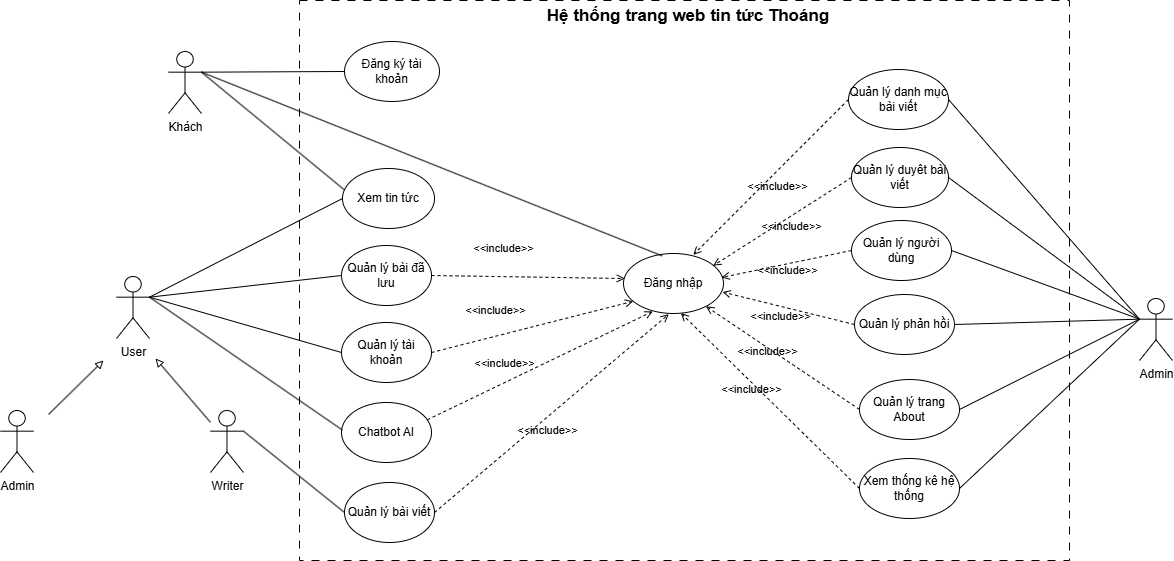

The diagram above was exported from draw.io. Its source (the exported page's mxGraphModel, read from the mxfile embedded in the PNG):
<mxGraphModel dx="1717" dy="1348" grid="0" gridSize="10" guides="1" tooltips="1" connect="1" arrows="1" fold="1" page="0" pageScale="1" pageWidth="850" pageHeight="1100" math="0" shadow="0">
  <root>
    <mxCell id="0" />
    <mxCell id="1" parent="0" />
    <mxCell id="QgyDe-mJLRYnyliERIoR-1" parent="1" style="rounded=0;whiteSpace=wrap;html=1;dashed=1;dashPattern=8 8;fontFamily=Helvetica;" value="" vertex="1">
      <mxGeometry height="560" width="770" x="320" y="-50" as="geometry" />
    </mxCell>
    <mxCell id="ciQ98iJRlT8-RjLgorbG-4" edge="1" parent="1" source="QgyDe-mJLRYnyliERIoR-2" style="edgeStyle=none;curved=1;rounded=0;orthogonalLoop=1;jettySize=auto;html=1;exitX=0;exitY=0.3333333333333333;exitDx=0;exitDy=0;exitPerimeter=0;entryX=1;entryY=0.5;entryDx=0;entryDy=0;fontSize=12;startSize=8;endSize=8;endArrow=none;endFill=0;" target="ciQ98iJRlT8-RjLgorbG-3">
      <mxGeometry relative="1" as="geometry" />
    </mxCell>
    <mxCell id="QgyDe-mJLRYnyliERIoR-2" parent="1" style="shape=umlActor;verticalLabelPosition=bottom;verticalAlign=top;html=1;outlineConnect=0;fontFamily=Helvetica;" value="Admin" vertex="1">
      <mxGeometry height="62" width="33" x="1160" y="248" as="geometry" />
    </mxCell>
    <mxCell id="QgyDe-mJLRYnyliERIoR-3" parent="1" style="text;html=1;whiteSpace=wrap;strokeColor=none;fillColor=none;align=center;verticalAlign=middle;rounded=0;fontSize=17;fontStyle=1;fontFamily=Helvetica;" value="Hệ thống trang web tin tức Thoáng" vertex="1">
      <mxGeometry height="32" width="298" x="560" y="-50" as="geometry" />
    </mxCell>
    <mxCell id="HAJoXIKbybWPG-lhU5ad-3" edge="1" parent="1" source="QgyDe-mJLRYnyliERIoR-33" style="edgeStyle=none;curved=1;rounded=0;orthogonalLoop=1;jettySize=auto;html=1;exitX=1;exitY=0.3333333333333333;exitDx=0;exitDy=0;exitPerimeter=0;entryX=0;entryY=0.5;entryDx=0;entryDy=0;fontSize=12;startSize=8;endSize=8;endArrow=none;endFill=0;" target="yx_W1n-4BYB6XLKzvAPL-1">
      <mxGeometry relative="1" as="geometry" />
    </mxCell>
    <mxCell id="mEK-nEQWXN_Ef8HiM961-2" edge="1" parent="1" source="eh7LQ-IA36SDS_-JHtnf-1" style="edgeStyle=none;curved=1;rounded=0;orthogonalLoop=1;jettySize=auto;html=1;entryX=0;entryY=0.5;entryDx=0;entryDy=0;fontSize=12;startSize=8;endSize=8;endArrow=none;endFill=0;exitX=1;exitY=0.3333333333333333;exitDx=0;exitDy=0;exitPerimeter=0;" target="mEK-nEQWXN_Ef8HiM961-1">
      <mxGeometry relative="1" as="geometry" />
    </mxCell>
    <mxCell id="QgyDe-mJLRYnyliERIoR-33" parent="1" style="shape=umlActor;verticalLabelPosition=bottom;verticalAlign=top;html=1;outlineConnect=0;fontFamily=Helvetica;" value="User" vertex="1">
      <mxGeometry height="62" width="33" x="137" y="226" as="geometry" />
    </mxCell>
    <mxCell id="yx_W1n-4BYB6XLKzvAPL-1" parent="1" style="ellipse;whiteSpace=wrap;html=1;" value="Xem tin tức" vertex="1">
      <mxGeometry height="60" width="92" x="363" y="118" as="geometry" />
    </mxCell>
    <mxCell id="z6cIeiwGmDgdNUH_zyl6-1" parent="1" style="ellipse;whiteSpace=wrap;html=1;" value="Quản lý bài đã lưu" vertex="1">
      <mxGeometry height="60" width="90" x="362" y="195" as="geometry" />
    </mxCell>
    <mxCell id="bv7_36IouGCRsFV0TAWW-1" parent="1" style="ellipse;whiteSpace=wrap;html=1;" value="Đăng nhập" vertex="1">
      <mxGeometry height="60" width="100" x="644" y="203" as="geometry" />
    </mxCell>
    <mxCell id="HAJoXIKbybWPG-lhU5ad-6" edge="1" parent="1" source="QgyDe-mJLRYnyliERIoR-33" style="edgeStyle=none;curved=1;rounded=0;orthogonalLoop=1;jettySize=auto;html=1;exitX=1;exitY=0.3333333333333333;exitDx=0;exitDy=0;exitPerimeter=0;fontSize=12;startSize=8;endSize=8;endArrow=none;endFill=0;entryX=0;entryY=0.5;entryDx=0;entryDy=0;" target="z6cIeiwGmDgdNUH_zyl6-1">
      <mxGeometry relative="1" as="geometry">
        <mxPoint x="220" y="210" as="sourcePoint" />
        <mxPoint x="427" y="289" as="targetPoint" />
      </mxGeometry>
    </mxCell>
    <mxCell id="HAJoXIKbybWPG-lhU5ad-7" parent="1" style="ellipse;whiteSpace=wrap;html=1;" value="Quản lý bài viết" vertex="1">
      <mxGeometry height="60" width="90" x="365" y="432" as="geometry" />
    </mxCell>
    <mxCell id="_bkWl8DjKSDMr1LXRCQe-1" parent="1" style="ellipse;whiteSpace=wrap;html=1;" value="Quản lý duyêt bài viết" vertex="1">
      <mxGeometry height="60" width="97" x="872" y="97" as="geometry" />
    </mxCell>
    <mxCell id="YrX43DvHqY0OJM1JrRZe-8" edge="1" parent="1" source="_bkWl8DjKSDMr1LXRCQe-1" style="html=1;verticalAlign=bottom;labelBackgroundColor=none;endArrow=open;endFill=0;dashed=1;rounded=0;entryX=0.898;entryY=0.202;entryDx=0;entryDy=0;exitX=0;exitY=0.5;exitDx=0;exitDy=0;entryPerimeter=0;" target="bv7_36IouGCRsFV0TAWW-1" value="&amp;lt;&amp;lt;include&amp;gt;&amp;gt;">
      <mxGeometry relative="1" width="160" x="0.0057" y="17" as="geometry">
        <mxPoint as="offset" />
        <mxPoint x="520" y="270" as="sourcePoint" />
        <mxPoint x="725" y="301" as="targetPoint" />
      </mxGeometry>
    </mxCell>
    <mxCell id="YrX43DvHqY0OJM1JrRZe-11" parent="1" style="ellipse;whiteSpace=wrap;html=1;" value="Quản lý người dùng" vertex="1">
      <mxGeometry height="60" width="100" x="872" y="170" as="geometry" />
    </mxCell>
    <mxCell id="YrX43DvHqY0OJM1JrRZe-12" edge="1" parent="1" source="YrX43DvHqY0OJM1JrRZe-11" style="edgeStyle=none;curved=1;rounded=0;orthogonalLoop=1;jettySize=auto;html=1;exitX=1;exitY=0.5;exitDx=0;exitDy=0;entryX=0;entryY=0.3333333333333333;entryDx=0;entryDy=0;entryPerimeter=0;fontSize=12;startSize=8;endSize=8;endArrow=none;endFill=0;" target="QgyDe-mJLRYnyliERIoR-2">
      <mxGeometry relative="1" as="geometry" />
    </mxCell>
    <mxCell id="ciQ98iJRlT8-RjLgorbG-1" parent="1" style="ellipse;whiteSpace=wrap;html=1;" value="Quản lý phản hồi" vertex="1">
      <mxGeometry height="60" width="100" x="875" y="244" as="geometry" />
    </mxCell>
    <mxCell id="ciQ98iJRlT8-RjLgorbG-2" edge="1" parent="1" source="ciQ98iJRlT8-RjLgorbG-1" style="edgeStyle=none;curved=1;rounded=0;orthogonalLoop=1;jettySize=auto;html=1;exitX=1;exitY=0.5;exitDx=0;exitDy=0;entryX=0;entryY=0.3333333333333333;entryDx=0;entryDy=0;entryPerimeter=0;fontSize=12;startSize=8;endSize=8;endArrow=none;endFill=0;" target="QgyDe-mJLRYnyliERIoR-2">
      <mxGeometry relative="1" as="geometry" />
    </mxCell>
    <mxCell id="ciQ98iJRlT8-RjLgorbG-3" parent="1" style="ellipse;whiteSpace=wrap;html=1;" value="Quản lý trang About" vertex="1">
      <mxGeometry height="60" width="100" x="880" y="329" as="geometry" />
    </mxCell>
    <mxCell id="fotAkE-ZLuH6G2u0WV2V-1" parent="1" style="ellipse;whiteSpace=wrap;html=1;" value="Xem thống kê hệ thống" vertex="1">
      <mxGeometry height="60" width="100" x="880" y="408" as="geometry" />
    </mxCell>
    <mxCell id="i3QvbSf1Vc8papFVagwh-1" edge="1" parent="1" source="fotAkE-ZLuH6G2u0WV2V-1" style="edgeStyle=none;curved=1;rounded=0;orthogonalLoop=1;jettySize=auto;html=1;exitX=1;exitY=0.5;exitDx=0;exitDy=0;entryX=0;entryY=0.3333333333333333;entryDx=0;entryDy=0;entryPerimeter=0;fontSize=12;startSize=8;endSize=8;endArrow=none;endFill=0;" target="QgyDe-mJLRYnyliERIoR-2">
      <mxGeometry relative="1" as="geometry" />
    </mxCell>
    <mxCell id="i3QvbSf1Vc8papFVagwh-2" edge="1" parent="1" source="YrX43DvHqY0OJM1JrRZe-11" style="html=1;verticalAlign=bottom;labelBackgroundColor=none;endArrow=open;endFill=0;dashed=1;rounded=0;entryX=0.98;entryY=0.4;entryDx=0;entryDy=0;exitX=0;exitY=0.5;exitDx=0;exitDy=0;entryPerimeter=0;" target="bv7_36IouGCRsFV0TAWW-1" value="&amp;lt;&amp;lt;include&amp;gt;&amp;gt;">
      <mxGeometry relative="1" width="160" x="0.0196" y="15" as="geometry">
        <mxPoint as="offset" />
        <mxPoint x="510" y="220" as="sourcePoint" />
        <mxPoint x="723" y="299" as="targetPoint" />
      </mxGeometry>
    </mxCell>
    <mxCell id="i3QvbSf1Vc8papFVagwh-3" edge="1" parent="1" source="ciQ98iJRlT8-RjLgorbG-1" style="html=1;verticalAlign=bottom;labelBackgroundColor=none;endArrow=open;endFill=0;dashed=1;rounded=0;entryX=0.99;entryY=0.643;entryDx=0;entryDy=0;exitX=0;exitY=0.5;exitDx=0;exitDy=0;entryPerimeter=0;" target="bv7_36IouGCRsFV0TAWW-1" value="&amp;lt;&amp;lt;include&amp;gt;&amp;gt;">
      <mxGeometry relative="1" width="160" x="0.06" y="19" as="geometry">
        <mxPoint as="offset" />
        <mxPoint x="935" y="230" as="sourcePoint" />
        <mxPoint x="790" y="329" as="targetPoint" />
      </mxGeometry>
    </mxCell>
    <mxCell id="i3QvbSf1Vc8papFVagwh-4" edge="1" parent="1" source="ciQ98iJRlT8-RjLgorbG-3" style="html=1;verticalAlign=bottom;labelBackgroundColor=none;endArrow=open;endFill=0;dashed=1;rounded=0;entryX=0.824;entryY=0.879;entryDx=0;entryDy=0;exitX=0;exitY=0.5;exitDx=0;exitDy=0;entryPerimeter=0;" target="bv7_36IouGCRsFV0TAWW-1" value="&amp;lt;&amp;lt;include&amp;gt;&amp;gt;">
      <mxGeometry relative="1" width="160" x="0.1232" y="11" as="geometry">
        <mxPoint as="offset" />
        <mxPoint x="940" y="310" as="sourcePoint" />
        <mxPoint x="810" y="350" as="targetPoint" />
      </mxGeometry>
    </mxCell>
    <mxCell id="i3QvbSf1Vc8papFVagwh-6" edge="1" parent="1" source="fotAkE-ZLuH6G2u0WV2V-1" style="html=1;verticalAlign=bottom;labelBackgroundColor=none;endArrow=open;endFill=0;dashed=1;rounded=0;entryX=0.574;entryY=0.993;entryDx=0;entryDy=0;exitX=0;exitY=0.5;exitDx=0;exitDy=0;entryPerimeter=0;" target="bv7_36IouGCRsFV0TAWW-1" value="&amp;lt;&amp;lt;include&amp;gt;&amp;gt;">
      <mxGeometry relative="1" width="160" x="0.1232" y="11" as="geometry">
        <mxPoint as="offset" />
        <mxPoint x="850" y="350" as="sourcePoint" />
        <mxPoint x="713" y="323" as="targetPoint" />
      </mxGeometry>
    </mxCell>
    <mxCell id="mEK-nEQWXN_Ef8HiM961-1" parent="1" style="ellipse;whiteSpace=wrap;html=1;" value="Đăng ký tài khoản" vertex="1">
      <mxGeometry height="60" width="95" x="365" y="-9" as="geometry" />
    </mxCell>
    <mxCell id="ATCSHhM6WMBWb2qD9p9Y-1" edge="1" parent="1" source="_bkWl8DjKSDMr1LXRCQe-1" style="edgeStyle=none;curved=1;rounded=0;orthogonalLoop=1;jettySize=auto;html=1;exitX=1;exitY=0.5;exitDx=0;exitDy=0;entryX=0;entryY=0.3333333333333333;entryDx=0;entryDy=0;entryPerimeter=0;fontSize=12;startSize=8;endSize=8;endArrow=none;endFill=0;" target="QgyDe-mJLRYnyliERIoR-2">
      <mxGeometry relative="1" as="geometry">
        <mxPoint x="990" y="210" as="sourcePoint" />
        <mxPoint x="1170" y="279" as="targetPoint" />
      </mxGeometry>
    </mxCell>
    <mxCell id="zrxmuhFvSnzLgHwpIrbQ-1" edge="1" parent="1" source="QgyDe-mJLRYnyliERIoR-33" style="edgeStyle=none;curved=1;rounded=0;orthogonalLoop=1;jettySize=auto;html=1;exitX=1;exitY=0.3333333333333333;exitDx=0;exitDy=0;exitPerimeter=0;fontSize=12;startSize=8;endSize=8;endArrow=none;endFill=0;entryX=0;entryY=0.5;entryDx=0;entryDy=0;" target="zrxmuhFvSnzLgHwpIrbQ-2">
      <mxGeometry relative="1" as="geometry">
        <mxPoint x="213" y="118" as="sourcePoint" />
        <mxPoint x="308" y="301" as="targetPoint" />
      </mxGeometry>
    </mxCell>
    <mxCell id="zrxmuhFvSnzLgHwpIrbQ-2" parent="1" style="ellipse;whiteSpace=wrap;html=1;" value="Quản lý tài khoản" vertex="1">
      <mxGeometry height="60" width="90" x="362" y="272" as="geometry" />
    </mxCell>
    <mxCell id="zrxmuhFvSnzLgHwpIrbQ-4" parent="1" style="ellipse;whiteSpace=wrap;html=1;" value="Quản lý danh mục bài viết" vertex="1">
      <mxGeometry height="60" width="100" x="869" y="19" as="geometry" />
    </mxCell>
    <mxCell id="zrxmuhFvSnzLgHwpIrbQ-5" edge="1" parent="1" source="zrxmuhFvSnzLgHwpIrbQ-4" style="edgeStyle=none;curved=1;rounded=0;orthogonalLoop=1;jettySize=auto;html=1;exitX=1;exitY=0.5;exitDx=0;exitDy=0;entryX=0;entryY=0.3333333333333333;entryDx=0;entryDy=0;entryPerimeter=0;fontSize=12;startSize=8;endSize=8;endArrow=none;endFill=0;" target="QgyDe-mJLRYnyliERIoR-2">
      <mxGeometry relative="1" as="geometry">
        <mxPoint x="985" y="130" as="sourcePoint" />
        <mxPoint x="1170" y="279" as="targetPoint" />
      </mxGeometry>
    </mxCell>
    <mxCell id="zrxmuhFvSnzLgHwpIrbQ-6" edge="1" parent="1" source="zrxmuhFvSnzLgHwpIrbQ-4" style="html=1;verticalAlign=bottom;labelBackgroundColor=none;endArrow=open;endFill=0;dashed=1;rounded=0;entryX=0.698;entryY=0.022;entryDx=0;entryDy=0;exitX=0;exitY=0.5;exitDx=0;exitDy=0;entryPerimeter=0;" target="bv7_36IouGCRsFV0TAWW-1" value="&amp;lt;&amp;lt;include&amp;gt;&amp;gt;">
      <mxGeometry relative="1" width="160" x="0.0737" y="18" as="geometry">
        <mxPoint as="offset" />
        <mxPoint x="895" y="130" as="sourcePoint" />
        <mxPoint x="732" y="261" as="targetPoint" />
      </mxGeometry>
    </mxCell>
    <mxCell id="eh7LQ-IA36SDS_-JHtnf-2" edge="1" parent="1" source="eh7LQ-IA36SDS_-JHtnf-1" style="rounded=0;orthogonalLoop=1;jettySize=auto;html=1;endArrow=none;endFill=0;exitX=1;exitY=0.3333333333333333;exitDx=0;exitDy=0;exitPerimeter=0;entryX=0.387;entryY=0.04;entryDx=0;entryDy=0;entryPerimeter=0;" target="bv7_36IouGCRsFV0TAWW-1">
      <mxGeometry relative="1" as="geometry" />
    </mxCell>
    <mxCell id="eh7LQ-IA36SDS_-JHtnf-1" parent="1" style="shape=umlActor;verticalLabelPosition=bottom;verticalAlign=top;html=1;outlineConnect=0;fontFamily=Helvetica;" value="Khách" vertex="1">
      <mxGeometry height="62" width="33" x="189" y="1" as="geometry" />
    </mxCell>
    <mxCell id="eh7LQ-IA36SDS_-JHtnf-5" parent="1" style="shape=umlActor;verticalLabelPosition=bottom;verticalAlign=top;html=1;outlineConnect=0;fontFamily=Helvetica;" value="Admin" vertex="1">
      <mxGeometry height="62" width="33" x="21" y="360" as="geometry" />
    </mxCell>
    <mxCell id="eh7LQ-IA36SDS_-JHtnf-12" edge="1" parent="1" source="eh7LQ-IA36SDS_-JHtnf-6" style="rounded=0;orthogonalLoop=1;jettySize=auto;html=1;exitX=1;exitY=0.3333333333333333;exitDx=0;exitDy=0;exitPerimeter=0;entryX=0;entryY=0.5;entryDx=0;entryDy=0;endArrow=none;endFill=0;" target="HAJoXIKbybWPG-lhU5ad-7">
      <mxGeometry relative="1" as="geometry" />
    </mxCell>
    <mxCell id="eh7LQ-IA36SDS_-JHtnf-6" parent="1" style="shape=umlActor;verticalLabelPosition=bottom;verticalAlign=top;html=1;outlineConnect=0;fontFamily=Helvetica;" value="Writer" vertex="1">
      <mxGeometry height="62" width="33" x="231" y="360" as="geometry" />
    </mxCell>
    <mxCell id="eh7LQ-IA36SDS_-JHtnf-8" edge="1" parent="1" style="rounded=0;orthogonalLoop=1;jettySize=auto;html=1;endArrow=block;endFill=0;">
      <mxGeometry relative="1" as="geometry">
        <mxPoint x="69" y="364" as="sourcePoint" />
        <mxPoint x="124" y="310" as="targetPoint" />
      </mxGeometry>
    </mxCell>
    <mxCell id="eh7LQ-IA36SDS_-JHtnf-9" edge="1" parent="1" source="eh7LQ-IA36SDS_-JHtnf-6" style="rounded=0;orthogonalLoop=1;jettySize=auto;html=1;endArrow=block;endFill=0;">
      <mxGeometry relative="1" as="geometry">
        <mxPoint x="176" y="369" as="sourcePoint" />
        <mxPoint x="176" y="308" as="targetPoint" />
      </mxGeometry>
    </mxCell>
    <mxCell id="eh7LQ-IA36SDS_-JHtnf-14" edge="1" parent="1" source="HAJoXIKbybWPG-lhU5ad-7" style="html=1;verticalAlign=bottom;labelBackgroundColor=none;endArrow=open;endFill=0;dashed=1;rounded=0;entryX=0.453;entryY=1.012;entryDx=0;entryDy=0;exitX=1;exitY=0.5;exitDx=0;exitDy=0;entryPerimeter=0;" target="bv7_36IouGCRsFV0TAWW-1" value="&amp;lt;&amp;lt;include&amp;gt;&amp;gt;">
      <mxGeometry relative="1" width="160" x="-0.136" y="-17" as="geometry">
        <mxPoint as="offset" />
        <mxPoint x="1005" y="577" as="sourcePoint" />
        <mxPoint x="771" y="309" as="targetPoint" />
      </mxGeometry>
    </mxCell>
    <mxCell id="eh7LQ-IA36SDS_-JHtnf-15" edge="1" parent="1" source="eh7LQ-IA36SDS_-JHtnf-1" style="rounded=0;orthogonalLoop=1;jettySize=auto;html=1;exitX=1;exitY=0.3333333333333333;exitDx=0;exitDy=0;exitPerimeter=0;entryX=0.021;entryY=0.357;entryDx=0;entryDy=0;entryPerimeter=0;endArrow=none;endFill=0;" target="yx_W1n-4BYB6XLKzvAPL-1">
      <mxGeometry relative="1" as="geometry" />
    </mxCell>
    <mxCell id="eh7LQ-IA36SDS_-JHtnf-17" edge="1" parent="1" source="z6cIeiwGmDgdNUH_zyl6-1" style="html=1;verticalAlign=bottom;labelBackgroundColor=none;endArrow=open;endFill=0;dashed=1;rounded=0;exitX=1;exitY=0.5;exitDx=0;exitDy=0;entryX=0.013;entryY=0.417;entryDx=0;entryDy=0;entryPerimeter=0;" target="bv7_36IouGCRsFV0TAWW-1" value="&amp;lt;&amp;lt;include&amp;gt;&amp;gt;">
      <mxGeometry relative="1" width="160" x="-0.2582" y="19" as="geometry">
        <mxPoint as="offset" />
        <mxPoint x="548" y="510" as="sourcePoint" />
        <mxPoint x="717" y="274" as="targetPoint" />
      </mxGeometry>
    </mxCell>
    <mxCell id="eh7LQ-IA36SDS_-JHtnf-19" edge="1" parent="1" source="zrxmuhFvSnzLgHwpIrbQ-2" style="html=1;verticalAlign=bottom;labelBackgroundColor=none;endArrow=open;endFill=0;dashed=1;rounded=0;exitX=1;exitY=0.5;exitDx=0;exitDy=0;entryX=0.098;entryY=0.796;entryDx=0;entryDy=0;entryPerimeter=0;" target="bv7_36IouGCRsFV0TAWW-1" value="&amp;lt;&amp;lt;include&amp;gt;&amp;gt;">
      <mxGeometry relative="1" width="160" x="-0.3315" y="16" as="geometry">
        <mxPoint as="offset" />
        <mxPoint x="495" y="317" as="sourcePoint" />
        <mxPoint x="625" y="208" as="targetPoint" />
      </mxGeometry>
    </mxCell>
    <mxCell id="eh7LQ-IA36SDS_-JHtnf-20" parent="1" style="ellipse;whiteSpace=wrap;html=1;" value="Chatbot AI" vertex="1">
      <mxGeometry height="60" width="90" x="362" y="352" as="geometry" />
    </mxCell>
    <mxCell id="eh7LQ-IA36SDS_-JHtnf-21" edge="1" parent="1" source="QgyDe-mJLRYnyliERIoR-33" style="rounded=0;orthogonalLoop=1;jettySize=auto;html=1;exitX=1;exitY=0.3333333333333333;exitDx=0;exitDy=0;exitPerimeter=0;entryX=0.009;entryY=0.458;entryDx=0;entryDy=0;entryPerimeter=0;endArrow=none;endFill=0;" target="eh7LQ-IA36SDS_-JHtnf-20">
      <mxGeometry relative="1" as="geometry" />
    </mxCell>
    <mxCell id="eh7LQ-IA36SDS_-JHtnf-24" edge="1" parent="1" source="eh7LQ-IA36SDS_-JHtnf-20" style="html=1;verticalAlign=bottom;labelBackgroundColor=none;endArrow=open;endFill=0;dashed=1;rounded=0;exitX=0.953;exitY=0.288;exitDx=0;exitDy=0;entryX=0.293;entryY=0.965;entryDx=0;entryDy=0;exitPerimeter=0;entryPerimeter=0;" target="bv7_36IouGCRsFV0TAWW-1" value="&amp;lt;&amp;lt;include&amp;gt;&amp;gt;">
      <mxGeometry relative="1" width="160" x="-0.2863" y="9" as="geometry">
        <mxPoint as="offset" />
        <mxPoint x="510" y="352" as="sourcePoint" />
        <mxPoint x="661" y="249" as="targetPoint" />
      </mxGeometry>
    </mxCell>
  </root>
</mxGraphModel>